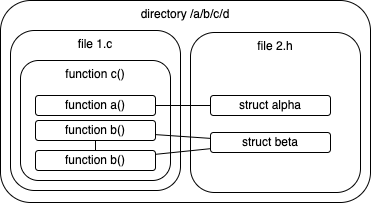

The diagram above was exported from draw.io. Its source (the exported page's mxGraphModel, read from the mxfile embedded in the PNG):
<mxGraphModel dx="719" dy="454" grid="1" gridSize="10" guides="1" tooltips="1" connect="1" arrows="1" fold="1" page="1" pageScale="1" pageWidth="850" pageHeight="1100" math="0" shadow="0">
  <root>
    <mxCell id="0" />
    <mxCell id="1" parent="0" />
    <mxCell id="dJAIUhCCIQMswC3FyaHG-13" value="directory /a/b/c/d" style="rounded=1;whiteSpace=wrap;html=1;verticalAlign=top;" vertex="1" parent="1">
      <mxGeometry x="210" y="60" width="370" height="202" as="geometry" />
    </mxCell>
    <mxCell id="dJAIUhCCIQMswC3FyaHG-4" value="file 1.c" style="rounded=1;whiteSpace=wrap;html=1;verticalAlign=top;" vertex="1" parent="1">
      <mxGeometry x="220" y="90" width="170" height="160" as="geometry" />
    </mxCell>
    <mxCell id="dJAIUhCCIQMswC3FyaHG-3" value="function c()" style="rounded=1;whiteSpace=wrap;html=1;verticalAlign=top;" vertex="1" parent="1">
      <mxGeometry x="230" y="120" width="150" height="120" as="geometry" />
    </mxCell>
    <mxCell id="dJAIUhCCIQMswC3FyaHG-1" value="function a()" style="rounded=1;whiteSpace=wrap;html=1;" vertex="1" parent="1">
      <mxGeometry x="245" y="155" width="120" height="20" as="geometry" />
    </mxCell>
    <mxCell id="dJAIUhCCIQMswC3FyaHG-2" value="function b()" style="rounded=1;whiteSpace=wrap;html=1;" vertex="1" parent="1">
      <mxGeometry x="245" y="180" width="120" height="20" as="geometry" />
    </mxCell>
    <mxCell id="dJAIUhCCIQMswC3FyaHG-5" value="function b()" style="rounded=1;whiteSpace=wrap;html=1;" vertex="1" parent="1">
      <mxGeometry x="245" y="210" width="120" height="20" as="geometry" />
    </mxCell>
    <mxCell id="dJAIUhCCIQMswC3FyaHG-6" value="" style="endArrow=none;html=1;rounded=0;" edge="1" parent="1" source="dJAIUhCCIQMswC3FyaHG-5" target="dJAIUhCCIQMswC3FyaHG-2">
      <mxGeometry width="50" height="50" relative="1" as="geometry">
        <mxPoint x="340" y="290" as="sourcePoint" />
        <mxPoint x="390" y="240" as="targetPoint" />
      </mxGeometry>
    </mxCell>
    <mxCell id="dJAIUhCCIQMswC3FyaHG-7" value="file 2.h" style="rounded=1;whiteSpace=wrap;html=1;verticalAlign=top;" vertex="1" parent="1">
      <mxGeometry x="400" y="92" width="170" height="160" as="geometry" />
    </mxCell>
    <mxCell id="dJAIUhCCIQMswC3FyaHG-8" value="struct alpha" style="rounded=1;whiteSpace=wrap;html=1;" vertex="1" parent="1">
      <mxGeometry x="420" y="155" width="120" height="20" as="geometry" />
    </mxCell>
    <mxCell id="dJAIUhCCIQMswC3FyaHG-9" value="struct beta" style="rounded=1;whiteSpace=wrap;html=1;" vertex="1" parent="1">
      <mxGeometry x="420" y="192" width="120" height="20" as="geometry" />
    </mxCell>
    <mxCell id="dJAIUhCCIQMswC3FyaHG-10" value="" style="endArrow=none;html=1;rounded=0;" edge="1" parent="1" source="dJAIUhCCIQMswC3FyaHG-5" target="dJAIUhCCIQMswC3FyaHG-9">
      <mxGeometry width="50" height="50" relative="1" as="geometry">
        <mxPoint x="340" y="290" as="sourcePoint" />
        <mxPoint x="390" y="240" as="targetPoint" />
      </mxGeometry>
    </mxCell>
    <mxCell id="dJAIUhCCIQMswC3FyaHG-11" value="" style="endArrow=none;html=1;rounded=0;" edge="1" parent="1" source="dJAIUhCCIQMswC3FyaHG-2" target="dJAIUhCCIQMswC3FyaHG-9">
      <mxGeometry width="50" height="50" relative="1" as="geometry">
        <mxPoint x="375" y="226.57142857142856" as="sourcePoint" />
        <mxPoint x="430" y="223.42857142857144" as="targetPoint" />
      </mxGeometry>
    </mxCell>
    <mxCell id="dJAIUhCCIQMswC3FyaHG-12" value="" style="endArrow=none;html=1;rounded=0;" edge="1" parent="1" source="dJAIUhCCIQMswC3FyaHG-1" target="dJAIUhCCIQMswC3FyaHG-8">
      <mxGeometry width="50" height="50" relative="1" as="geometry">
        <mxPoint x="375" y="206.8571428571429" as="sourcePoint" />
        <mxPoint x="430" y="213.1428571428571" as="targetPoint" />
      </mxGeometry>
    </mxCell>
  </root>
</mxGraphModel>